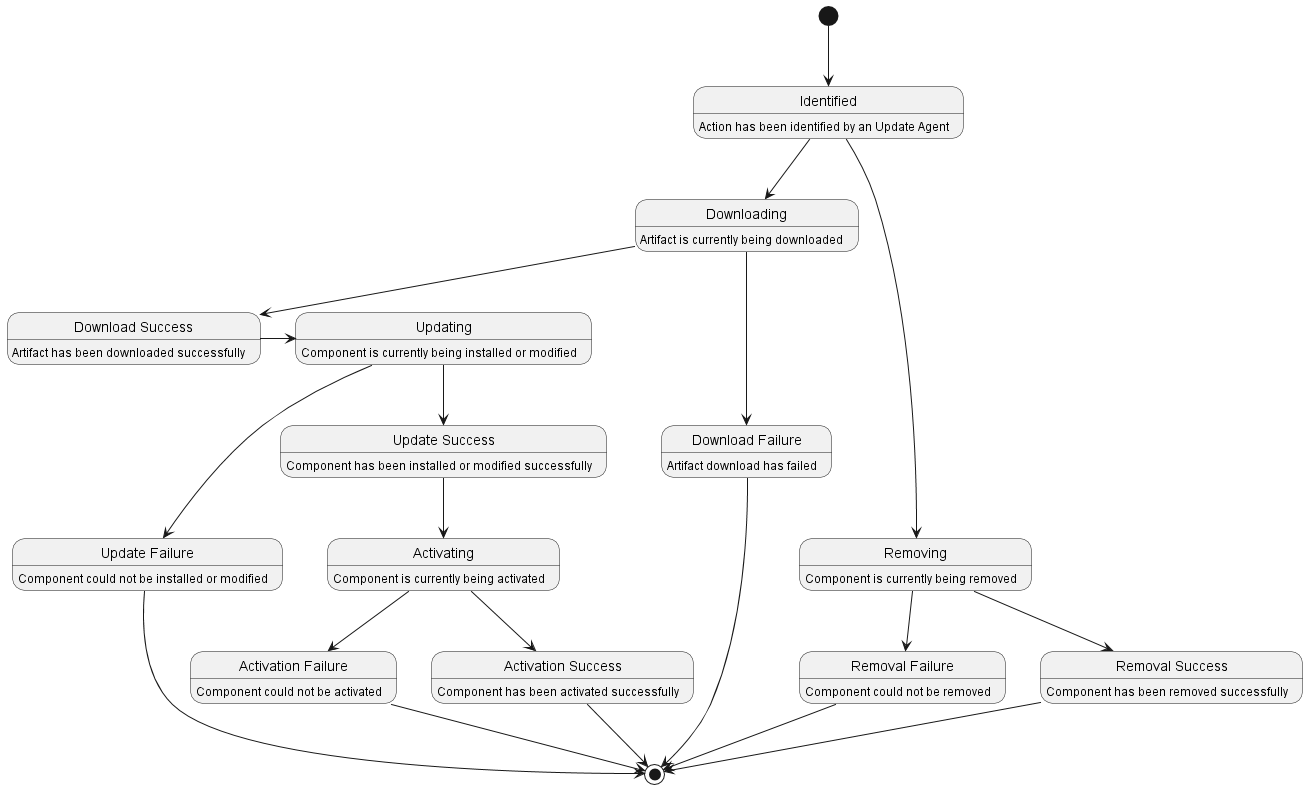

The diagram above was rendered by PlantUML. Its source (embedded in the PNG):
@startuml

state "Identified" as identified : Action has been identified by an Update Agent
state "Downloading" as downloading : Artifact is currently being downloaded
state "Download Failure" as download_failure : Artifact download has failed
state "Download Success" as download_success : Artifact has been downloaded successfully
state "Updating" as updating : Component is currently being installed or modified
state "Update Failure" as update_failure : Component could not be installed or modified
state "Update Success" as update_success : Component has been installed or modified successfully
state "Activating" as activating : Component is currently being activated
state "Activation Failure" as activation_failure : Component could not be activated
state "Activation Success" as activation_success : Component has been activated successfully
state "Removing" as uninstalling : Component is currently being removed
state "Removal Failure" as uninstall_fail : Component could not be removed
state "Removal Success" as uninstalled : Component has been removed successfully

[*] --> identified
identified --> downloading
identified --> uninstalling

downloading --> download_failure
downloading --> download_success

download_failure --> [*]

download_success -> updating

updating --> update_failure
updating --> update_success

update_success --> activating

update_failure --> [*]

activating --> activation_failure
activating --> activation_success

activation_success --> [*]

activation_failure --> [*]

uninstalling --> uninstall_fail
uninstalling --> uninstalled

uninstall_fail --> [*]
uninstalled --> [*]

@enduml